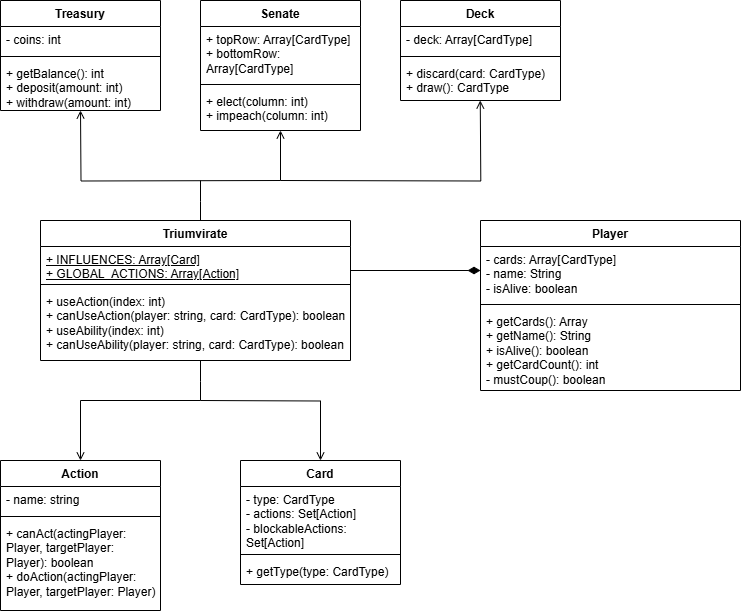

The diagram above was exported from draw.io. Its source (the exported page's mxGraphModel, read from the mxfile embedded in the PNG):
<mxGraphModel dx="1050" dy="653" grid="1" gridSize="10" guides="1" tooltips="1" connect="1" arrows="1" fold="1" page="1" pageScale="1" pageWidth="827" pageHeight="1169" background="#ffffff" math="0" shadow="0">
  <root>
    <mxCell id="WIyWlLk6GJQsqaUBKTNV-0" />
    <mxCell id="WIyWlLk6GJQsqaUBKTNV-1" parent="WIyWlLk6GJQsqaUBKTNV-0" />
    <mxCell id="wuN54jsVkJDNhIKJgdcb-16" style="edgeStyle=orthogonalEdgeStyle;rounded=0;orthogonalLoop=1;jettySize=auto;html=1;endArrow=none;endFill=0;startArrow=diamondThin;startFill=1;startSize=10;" parent="WIyWlLk6GJQsqaUBKTNV-1" edge="1">
      <mxGeometry relative="1" as="geometry">
        <mxPoint x="390" y="290" as="targetPoint" />
        <mxPoint x="520" y="290" as="sourcePoint" />
      </mxGeometry>
    </mxCell>
    <mxCell id="wuN54jsVkJDNhIKJgdcb-0" value="Player" style="swimlane;fontStyle=1;align=center;verticalAlign=top;childLayout=stackLayout;horizontal=1;startSize=26;horizontalStack=0;resizeParent=1;resizeParentMax=0;resizeLast=0;collapsible=1;marginBottom=0;whiteSpace=wrap;html=1;" parent="WIyWlLk6GJQsqaUBKTNV-1" vertex="1">
      <mxGeometry x="520" y="240" width="260" height="170" as="geometry" />
    </mxCell>
    <mxCell id="wuN54jsVkJDNhIKJgdcb-1" value="- cards: Array[CardType]&lt;div&gt;- name: String&lt;/div&gt;&lt;div&gt;- isAlive: boolean&lt;/div&gt;" style="text;strokeColor=none;fillColor=none;align=left;verticalAlign=top;spacingLeft=4;spacingRight=4;overflow=hidden;rotatable=0;points=[[0,0.5],[1,0.5]];portConstraint=eastwest;whiteSpace=wrap;html=1;" parent="wuN54jsVkJDNhIKJgdcb-0" vertex="1">
      <mxGeometry y="26" width="260" height="54" as="geometry" />
    </mxCell>
    <mxCell id="wuN54jsVkJDNhIKJgdcb-2" value="" style="line;strokeWidth=1;fillColor=none;align=left;verticalAlign=middle;spacingTop=-1;spacingLeft=3;spacingRight=3;rotatable=0;labelPosition=right;points=[];portConstraint=eastwest;strokeColor=inherit;" parent="wuN54jsVkJDNhIKJgdcb-0" vertex="1">
      <mxGeometry y="80" width="260" height="8" as="geometry" />
    </mxCell>
    <mxCell id="wuN54jsVkJDNhIKJgdcb-3" value="+ getCards(): Array&lt;div&gt;+ getName(): String&lt;/div&gt;&lt;div&gt;+ isAlive(): boolean&lt;/div&gt;&lt;div&gt;+ getCardCount(): int&lt;/div&gt;&lt;div&gt;- mustCoup(): boolean&lt;/div&gt;" style="text;strokeColor=none;fillColor=none;align=left;verticalAlign=top;spacingLeft=4;spacingRight=4;overflow=hidden;rotatable=0;points=[[0,0.5],[1,0.5]];portConstraint=eastwest;whiteSpace=wrap;html=1;" parent="wuN54jsVkJDNhIKJgdcb-0" vertex="1">
      <mxGeometry y="88" width="260" height="82" as="geometry" />
    </mxCell>
    <mxCell id="LtGo1iCsTAXU4difevIx-6" value="Card" style="swimlane;fontStyle=1;align=center;verticalAlign=top;childLayout=stackLayout;horizontal=1;startSize=26;horizontalStack=0;resizeParent=1;resizeParentMax=0;resizeLast=0;collapsible=1;marginBottom=0;whiteSpace=wrap;html=1;" parent="WIyWlLk6GJQsqaUBKTNV-1" vertex="1">
      <mxGeometry x="280" y="480" width="160" height="124" as="geometry" />
    </mxCell>
    <mxCell id="LtGo1iCsTAXU4difevIx-7" value="- type: CardType&lt;div&gt;- actions: Set[Action]&lt;/div&gt;&lt;div&gt;- blockableActions: Set[Action]&lt;/div&gt;" style="text;strokeColor=none;fillColor=none;align=left;verticalAlign=top;spacingLeft=4;spacingRight=4;overflow=hidden;rotatable=0;points=[[0,0.5],[1,0.5]];portConstraint=eastwest;whiteSpace=wrap;html=1;" parent="LtGo1iCsTAXU4difevIx-6" vertex="1">
      <mxGeometry y="26" width="160" height="64" as="geometry" />
    </mxCell>
    <mxCell id="LtGo1iCsTAXU4difevIx-8" value="" style="line;strokeWidth=1;fillColor=none;align=left;verticalAlign=middle;spacingTop=-1;spacingLeft=3;spacingRight=3;rotatable=0;labelPosition=right;points=[];portConstraint=eastwest;strokeColor=inherit;" parent="LtGo1iCsTAXU4difevIx-6" vertex="1">
      <mxGeometry y="90" width="160" height="8" as="geometry" />
    </mxCell>
    <mxCell id="LtGo1iCsTAXU4difevIx-9" value="+ getType(type: CardType)&amp;nbsp;" style="text;strokeColor=none;fillColor=none;align=left;verticalAlign=top;spacingLeft=4;spacingRight=4;overflow=hidden;rotatable=0;points=[[0,0.5],[1,0.5]];portConstraint=eastwest;whiteSpace=wrap;html=1;" parent="LtGo1iCsTAXU4difevIx-6" vertex="1">
      <mxGeometry y="98" width="160" height="26" as="geometry" />
    </mxCell>
    <mxCell id="LtGo1iCsTAXU4difevIx-18" value="Senate" style="swimlane;fontStyle=1;align=center;verticalAlign=top;childLayout=stackLayout;horizontal=1;startSize=26;horizontalStack=0;resizeParent=1;resizeParentMax=0;resizeLast=0;collapsible=1;marginBottom=0;whiteSpace=wrap;html=1;" parent="WIyWlLk6GJQsqaUBKTNV-1" vertex="1">
      <mxGeometry x="240" y="20" width="160" height="130" as="geometry" />
    </mxCell>
    <mxCell id="LtGo1iCsTAXU4difevIx-19" value="+ topRow: Array[CardType]&lt;div&gt;+ bottomRow: Array[CardType]&lt;/div&gt;" style="text;strokeColor=none;fillColor=none;align=left;verticalAlign=top;spacingLeft=4;spacingRight=4;overflow=hidden;rotatable=0;points=[[0,0.5],[1,0.5]];portConstraint=eastwest;whiteSpace=wrap;html=1;" parent="LtGo1iCsTAXU4difevIx-18" vertex="1">
      <mxGeometry y="26" width="160" height="54" as="geometry" />
    </mxCell>
    <mxCell id="LtGo1iCsTAXU4difevIx-20" value="" style="line;strokeWidth=1;fillColor=none;align=left;verticalAlign=middle;spacingTop=-1;spacingLeft=3;spacingRight=3;rotatable=0;labelPosition=right;points=[];portConstraint=eastwest;strokeColor=inherit;" parent="LtGo1iCsTAXU4difevIx-18" vertex="1">
      <mxGeometry y="80" width="160" height="8" as="geometry" />
    </mxCell>
    <mxCell id="LtGo1iCsTAXU4difevIx-21" value="+ elect(column: int)&lt;div&gt;+ impeach(column: int)&lt;/div&gt;" style="text;strokeColor=none;fillColor=none;align=left;verticalAlign=top;spacingLeft=4;spacingRight=4;overflow=hidden;rotatable=0;points=[[0,0.5],[1,0.5]];portConstraint=eastwest;whiteSpace=wrap;html=1;" parent="LtGo1iCsTAXU4difevIx-18" vertex="1">
      <mxGeometry y="88" width="160" height="42" as="geometry" />
    </mxCell>
    <mxCell id="LtGo1iCsTAXU4difevIx-26" value="Treasury" style="swimlane;fontStyle=1;align=center;verticalAlign=top;childLayout=stackLayout;horizontal=1;startSize=26;horizontalStack=0;resizeParent=1;resizeParentMax=0;resizeLast=0;collapsible=1;marginBottom=0;whiteSpace=wrap;html=1;" parent="WIyWlLk6GJQsqaUBKTNV-1" vertex="1">
      <mxGeometry x="40" y="20" width="160" height="110" as="geometry" />
    </mxCell>
    <mxCell id="LtGo1iCsTAXU4difevIx-27" value="- coins: int" style="text;strokeColor=none;fillColor=none;align=left;verticalAlign=top;spacingLeft=4;spacingRight=4;overflow=hidden;rotatable=0;points=[[0,0.5],[1,0.5]];portConstraint=eastwest;whiteSpace=wrap;html=1;" parent="LtGo1iCsTAXU4difevIx-26" vertex="1">
      <mxGeometry y="26" width="160" height="26" as="geometry" />
    </mxCell>
    <mxCell id="LtGo1iCsTAXU4difevIx-28" value="" style="line;strokeWidth=1;fillColor=none;align=left;verticalAlign=middle;spacingTop=-1;spacingLeft=3;spacingRight=3;rotatable=0;labelPosition=right;points=[];portConstraint=eastwest;strokeColor=inherit;" parent="LtGo1iCsTAXU4difevIx-26" vertex="1">
      <mxGeometry y="52" width="160" height="8" as="geometry" />
    </mxCell>
    <mxCell id="LtGo1iCsTAXU4difevIx-29" value="+ getBalance(): int&lt;div&gt;+ deposit(amount: int)&lt;/div&gt;&lt;div&gt;+ withdraw(amount: int)&lt;/div&gt;" style="text;strokeColor=none;fillColor=none;align=left;verticalAlign=top;spacingLeft=4;spacingRight=4;overflow=hidden;rotatable=0;points=[[0,0.5],[1,0.5]];portConstraint=eastwest;whiteSpace=wrap;html=1;" parent="LtGo1iCsTAXU4difevIx-26" vertex="1">
      <mxGeometry y="60" width="160" height="50" as="geometry" />
    </mxCell>
    <mxCell id="LtGo1iCsTAXU4difevIx-30" value="Deck" style="swimlane;fontStyle=1;align=center;verticalAlign=top;childLayout=stackLayout;horizontal=1;startSize=26;horizontalStack=0;resizeParent=1;resizeParentMax=0;resizeLast=0;collapsible=1;marginBottom=0;whiteSpace=wrap;html=1;" parent="WIyWlLk6GJQsqaUBKTNV-1" vertex="1">
      <mxGeometry x="440" y="20" width="160" height="100" as="geometry" />
    </mxCell>
    <mxCell id="LtGo1iCsTAXU4difevIx-31" value="- deck: Array[CardType]" style="text;strokeColor=none;fillColor=none;align=left;verticalAlign=top;spacingLeft=4;spacingRight=4;overflow=hidden;rotatable=0;points=[[0,0.5],[1,0.5]];portConstraint=eastwest;whiteSpace=wrap;html=1;" parent="LtGo1iCsTAXU4difevIx-30" vertex="1">
      <mxGeometry y="26" width="160" height="26" as="geometry" />
    </mxCell>
    <mxCell id="LtGo1iCsTAXU4difevIx-32" value="" style="line;strokeWidth=1;fillColor=none;align=left;verticalAlign=middle;spacingTop=-1;spacingLeft=3;spacingRight=3;rotatable=0;labelPosition=right;points=[];portConstraint=eastwest;strokeColor=inherit;" parent="LtGo1iCsTAXU4difevIx-30" vertex="1">
      <mxGeometry y="52" width="160" height="8" as="geometry" />
    </mxCell>
    <mxCell id="LtGo1iCsTAXU4difevIx-33" value="+ discard(card: CardType)&lt;div&gt;+ draw(): CardType&lt;/div&gt;" style="text;strokeColor=none;fillColor=none;align=left;verticalAlign=top;spacingLeft=4;spacingRight=4;overflow=hidden;rotatable=0;points=[[0,0.5],[1,0.5]];portConstraint=eastwest;whiteSpace=wrap;html=1;" parent="LtGo1iCsTAXU4difevIx-30" vertex="1">
      <mxGeometry y="60" width="160" height="40" as="geometry" />
    </mxCell>
    <mxCell id="wuN54jsVkJDNhIKJgdcb-12" style="edgeStyle=orthogonalEdgeStyle;rounded=0;orthogonalLoop=1;jettySize=auto;html=1;endArrow=open;endFill=0;" parent="WIyWlLk6GJQsqaUBKTNV-1" edge="1">
      <mxGeometry relative="1" as="geometry">
        <mxPoint x="320" y="150" as="targetPoint" />
        <mxPoint x="320" y="200" as="sourcePoint" />
      </mxGeometry>
    </mxCell>
    <mxCell id="wuN54jsVkJDNhIKJgdcb-4" value="Triumvirate" style="swimlane;fontStyle=1;align=center;verticalAlign=top;childLayout=stackLayout;horizontal=1;startSize=26;horizontalStack=0;resizeParent=1;resizeParentMax=0;resizeLast=0;collapsible=1;marginBottom=0;whiteSpace=wrap;html=1;" parent="WIyWlLk6GJQsqaUBKTNV-1" vertex="1">
      <mxGeometry x="80" y="240" width="310" height="140" as="geometry" />
    </mxCell>
    <mxCell id="wuN54jsVkJDNhIKJgdcb-5" value="&lt;u&gt;+ INFLUENCES: Array[Card]&lt;/u&gt;&lt;div&gt;&lt;u&gt;+ GLOBAL_ACTIONS: Array[Action]&lt;/u&gt;&lt;/div&gt;" style="text;strokeColor=none;fillColor=none;align=left;verticalAlign=top;spacingLeft=4;spacingRight=4;overflow=hidden;rotatable=0;points=[[0,0.5],[1,0.5]];portConstraint=eastwest;whiteSpace=wrap;html=1;" parent="wuN54jsVkJDNhIKJgdcb-4" vertex="1">
      <mxGeometry y="26" width="310" height="34" as="geometry" />
    </mxCell>
    <mxCell id="wuN54jsVkJDNhIKJgdcb-6" value="" style="line;strokeWidth=1;fillColor=none;align=left;verticalAlign=middle;spacingTop=-1;spacingLeft=3;spacingRight=3;rotatable=0;labelPosition=right;points=[];portConstraint=eastwest;strokeColor=inherit;" parent="wuN54jsVkJDNhIKJgdcb-4" vertex="1">
      <mxGeometry y="60" width="310" height="8" as="geometry" />
    </mxCell>
    <mxCell id="wuN54jsVkJDNhIKJgdcb-7" value="&lt;div&gt;+ useAction(index: int)&lt;/div&gt;&lt;div&gt;+ canUseAction(player: string, card: CardType): boolean&lt;/div&gt;&lt;div&gt;+ useAbility(index: int)&lt;/div&gt;&lt;div&gt;+ canUseAbility(player: string, card: CardType): boolean&lt;/div&gt;" style="text;strokeColor=none;fillColor=none;align=left;verticalAlign=top;spacingLeft=4;spacingRight=4;overflow=hidden;rotatable=0;points=[[0,0.5],[1,0.5]];portConstraint=eastwest;whiteSpace=wrap;html=1;" parent="wuN54jsVkJDNhIKJgdcb-4" vertex="1">
      <mxGeometry y="68" width="310" height="72" as="geometry" />
    </mxCell>
    <mxCell id="LtGo1iCsTAXU4difevIx-38" value="Action" style="swimlane;fontStyle=1;align=center;verticalAlign=top;childLayout=stackLayout;horizontal=1;startSize=26;horizontalStack=0;resizeParent=1;resizeParentMax=0;resizeLast=0;collapsible=1;marginBottom=0;whiteSpace=wrap;html=1;" parent="WIyWlLk6GJQsqaUBKTNV-1" vertex="1">
      <mxGeometry x="40" y="480" width="160" height="150" as="geometry" />
    </mxCell>
    <mxCell id="LtGo1iCsTAXU4difevIx-39" value="- name: string" style="text;strokeColor=none;fillColor=none;align=left;verticalAlign=top;spacingLeft=4;spacingRight=4;overflow=hidden;rotatable=0;points=[[0,0.5],[1,0.5]];portConstraint=eastwest;whiteSpace=wrap;html=1;" parent="LtGo1iCsTAXU4difevIx-38" vertex="1">
      <mxGeometry y="26" width="160" height="26" as="geometry" />
    </mxCell>
    <mxCell id="LtGo1iCsTAXU4difevIx-40" value="" style="line;strokeWidth=1;fillColor=none;align=left;verticalAlign=middle;spacingTop=-1;spacingLeft=3;spacingRight=3;rotatable=0;labelPosition=right;points=[];portConstraint=eastwest;strokeColor=inherit;" parent="LtGo1iCsTAXU4difevIx-38" vertex="1">
      <mxGeometry y="52" width="160" height="8" as="geometry" />
    </mxCell>
    <mxCell id="LtGo1iCsTAXU4difevIx-41" value="+ canAct(actingPlayer: Player, targetPlayer: Player): boolean&lt;div&gt;+ doAction(actingPlayer: Player, targetPlayer: Player)&lt;/div&gt;" style="text;strokeColor=none;fillColor=none;align=left;verticalAlign=top;spacingLeft=4;spacingRight=4;overflow=hidden;rotatable=0;points=[[0,0.5],[1,0.5]];portConstraint=eastwest;whiteSpace=wrap;html=1;" parent="LtGo1iCsTAXU4difevIx-38" vertex="1">
      <mxGeometry y="60" width="160" height="90" as="geometry" />
    </mxCell>
    <mxCell id="wuN54jsVkJDNhIKJgdcb-13" style="edgeStyle=orthogonalEdgeStyle;rounded=0;orthogonalLoop=1;jettySize=auto;html=1;endArrow=open;endFill=0;" parent="WIyWlLk6GJQsqaUBKTNV-1" edge="1">
      <mxGeometry relative="1" as="geometry">
        <mxPoint x="120" y="130" as="targetPoint" />
        <mxPoint x="320" y="200" as="sourcePoint" />
      </mxGeometry>
    </mxCell>
    <mxCell id="wuN54jsVkJDNhIKJgdcb-14" style="edgeStyle=orthogonalEdgeStyle;rounded=0;orthogonalLoop=1;jettySize=auto;html=1;endArrow=open;endFill=0;" parent="WIyWlLk6GJQsqaUBKTNV-1" edge="1">
      <mxGeometry relative="1" as="geometry">
        <mxPoint x="519.76" y="120" as="targetPoint" />
        <mxPoint x="320" y="200" as="sourcePoint" />
      </mxGeometry>
    </mxCell>
    <mxCell id="wuN54jsVkJDNhIKJgdcb-15" style="edgeStyle=orthogonalEdgeStyle;rounded=0;orthogonalLoop=1;jettySize=auto;html=1;endArrow=none;endFill=0;" parent="WIyWlLk6GJQsqaUBKTNV-1" edge="1">
      <mxGeometry relative="1" as="geometry">
        <mxPoint x="240" y="200" as="targetPoint" />
        <mxPoint x="240" y="240" as="sourcePoint" />
        <Array as="points">
          <mxPoint x="240" y="221" />
          <mxPoint x="240" y="221" />
        </Array>
      </mxGeometry>
    </mxCell>
    <mxCell id="wuN54jsVkJDNhIKJgdcb-17" style="edgeStyle=orthogonalEdgeStyle;rounded=0;orthogonalLoop=1;jettySize=auto;html=1;endArrow=none;endFill=0;" parent="WIyWlLk6GJQsqaUBKTNV-1" edge="1">
      <mxGeometry relative="1" as="geometry">
        <mxPoint x="240" y="380" as="targetPoint" />
        <mxPoint x="240" y="420" as="sourcePoint" />
        <Array as="points">
          <mxPoint x="240" y="401" />
          <mxPoint x="240" y="401" />
        </Array>
      </mxGeometry>
    </mxCell>
    <mxCell id="wuN54jsVkJDNhIKJgdcb-18" style="edgeStyle=orthogonalEdgeStyle;rounded=0;orthogonalLoop=1;jettySize=auto;html=1;endArrow=open;endFill=0;entryX=0.5;entryY=0;entryDx=0;entryDy=0;" parent="WIyWlLk6GJQsqaUBKTNV-1" target="LtGo1iCsTAXU4difevIx-6" edge="1">
      <mxGeometry relative="1" as="geometry">
        <mxPoint x="439.76" y="340" as="targetPoint" />
        <mxPoint x="240" y="420" as="sourcePoint" />
      </mxGeometry>
    </mxCell>
    <mxCell id="wuN54jsVkJDNhIKJgdcb-19" style="edgeStyle=orthogonalEdgeStyle;rounded=0;orthogonalLoop=1;jettySize=auto;html=1;endArrow=open;endFill=0;entryX=0.5;entryY=0;entryDx=0;entryDy=0;" parent="WIyWlLk6GJQsqaUBKTNV-1" edge="1">
      <mxGeometry relative="1" as="geometry">
        <mxPoint x="120" y="480" as="targetPoint" />
        <mxPoint x="240" y="420" as="sourcePoint" />
        <Array as="points">
          <mxPoint x="120" y="420" />
        </Array>
      </mxGeometry>
    </mxCell>
  </root>
</mxGraphModel>